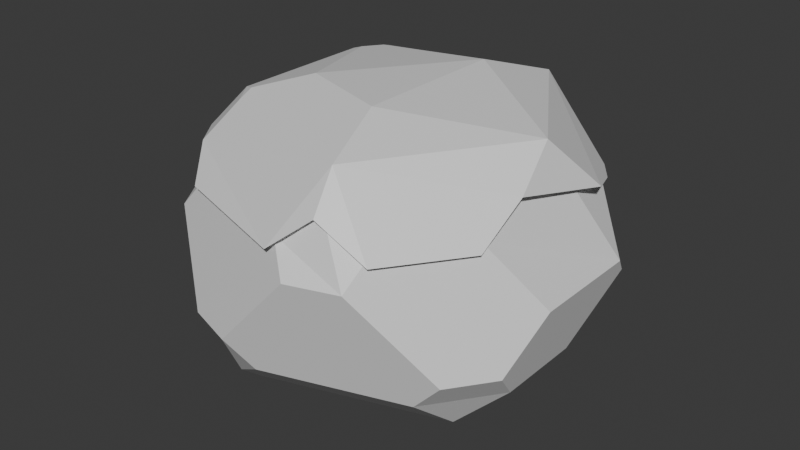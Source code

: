 # Source: MedRockGrass2.blend  (saved by Blender 4.4.32; exported with 4.5.12 LTS)
import bpy
from mathutils import Matrix  # noqa: F401  (used for matrix-valued properties, if any)

bpy.ops.wm.read_factory_settings(use_empty=True)
scene = bpy.context.scene
scene.name = 'Scene'

# ---- collections
col_collection = bpy.data.collections.new('Collection'); scene.collection.children.link(col_collection)

# ---- materials (node trees are filled in below, after node groups)
mat_grassrock2mat = bpy.data.materials.new('GrassRock2Mat')
mat_rockgrassmat = bpy.data.materials.new('RockGrassMat')

# ---- material node trees
mat_grassrock2mat.use_nodes = True; mat_grassrock2mat.node_tree.nodes.clear()
_N = mat_grassrock2mat.node_tree.nodes; _L = mat_grassrock2mat.node_tree.links
n0 = _N.new('ShaderNodeBsdfPrincipled'); n0.name = 'Principled BSDF'; n0.location = (10, 300)
n1 = _N.new('ShaderNodeOutputMaterial'); n1.name = 'Material Output'; n1.location = (300, 300)
_L.new(n0.outputs[0], n1.inputs[0])
n1.is_active_output = True
mat_rockgrassmat.use_nodes = True; mat_rockgrassmat.node_tree.nodes.clear()
_N = mat_rockgrassmat.node_tree.nodes; _L = mat_rockgrassmat.node_tree.links
n0 = _N.new('ShaderNodeBsdfPrincipled'); n0.name = 'Principled BSDF'; n0.location = (10, 300)
n1 = _N.new('ShaderNodeOutputMaterial'); n1.name = 'Material Output'; n1.location = (300, 300)
_L.new(n0.outputs[0], n1.inputs[0])
n1.is_active_output = True

# ---- world
world_world = bpy.data.worlds.new('World'); scene.world = world_world
world_world.use_nodes = True; world_world.node_tree.nodes.clear()
_N = world_world.node_tree.nodes; _L = world_world.node_tree.links
n0 = _N.new('ShaderNodeOutputWorld'); n0.name = 'World Output'; n0.location = (300, 300)
n1 = _N.new('ShaderNodeBackground'); n1.name = 'Background'; n1.location = (10, 300)
n1.inputs[0].default_value = (0.05088, 0.05088, 0.05088, 1.0)
_L.new(n1.outputs[0], n0.inputs[0])
n0.is_active_output = True
world_world.color = (0.05088, 0.05088, 0.05088)
world_world.sun_shadow_jitter_overblur = 0.0

# ---- meshes
me_icosphere = bpy.data.meshes.new('Icosphere')
me_icosphere.from_pydata([(0.1469, -0.452, 1.432), (-1.392, 0.0, 0.004924), (-0.43, 1.324, 0.004924), (-0.3845, -0.2794, 1.432), (-1.039, -4.333e-09, -0.256), (-0.3211, 0.9883, -0.256), (0.8407, 0.6108, -0.256), (0.8407, -0.6108, -0.256), (-0.3211, -0.9883, -0.256), (0.2863, -0.881, 1.316), (0.9263, 0.0, 1.316), (0.2863, 0.881, 1.316), (-0.7548, 0.5469, 1.307), (-0.7494, -0.5445, 1.316), (0.1469, 0.452, 1.432), (-0.1341, -0.4126, -0.5252), (-0.4338, -1.809e-09, -0.5252), (-0.1341, 0.4126, -0.5252), (0.351, 0.255, -0.5252), (0.351, -0.255, -0.5252), (-0.9401, -0.953, 0.6889), (-0.7104, -0.953, 0.9381), (-1.126, -0.3811, 0.9381), (0.4346, 1.043, 0.004924), (0.8167, 1.043, 0.4195), (1.244, 0.4546, 0.4195), (1.126, 0.09114, 0.004924), (0.7392, 1.099, 0.5235), (0.04792, 1.324, 0.5235), (-0.693, 1.123, 0.8926), (0.287, 0.8833, 1.314), (0.8573, 0.7355, 0.9381), (1.274, -0.3634, 0.5235), (1.274, 0.3634, 0.5235), (0.9644, 0.588, 0.9381), (0.9288, 0.0, 1.314), (0.9644, -0.588, 0.9381), (1.126, -0.4776, 0.004924), (1.181, -0.6478, 0.1991), (0.9811, -0.9232, 0.1991), (0.8022, -0.9232, 0.004924), (-0.1063, -1.218, 0.004924), (-0.2511, -1.324, 0.1991), (-0.5748, -1.218, 0.1991), (-0.6301, -1.048, 0.004924), (-0.3594, -1.106, -0.1642), (0.2511, -1.324, 0.744), (0.5748, -1.218, 0.744), (0.6301, -1.048, 0.9381), (0.3631, -1.117, 1.114), (0.1063, -1.218, 0.9381), (-0.6552, 1.16, 0.3069), (-1.331, 0.4012, 0.3628), (-1.312, 0.1931, 0.9016), (-1.32, 0.2385, 0.9068), (0.1076, -1.293, 0.8836), (0.349, -1.17, 1.082), (0.6575, -1.115, 0.8836), (1.008, -0.6317, 0.8836), (1.011, 0.6137, 0.8821), (0.8987, 0.7685, 0.8821), (-1.211, -0.4146, 0.8836), (-0.7498, -1.015, 0.8836), (0.1587, 0.5263, 1.444), (0.3168, 1.013, 1.284), (0.9794, -0.02281, 1.322), (0.3168, -0.9851, 1.312), (-0.4438, -0.303, 1.444), (0.1587, -0.4987, 1.444), (1.149, 0.2955, 0.9798), (1.027, -0.3085, 1.097), (-0.9178, -0.7871, 1.055), (-0.7306, -0.6448, 1.312), (-0.753, -0.5276, 1.346), (-0.8575, -0.4702, 1.312), (-1.119, -0.5446, 1.025), (-0.5591, 1.246, 0.9262), (-0.8071, 1.1, 0.8214), (-1.054, 0.4565, 1.109), (-0.8575, 0.4851, 1.312), (-0.7988, 0.4987, 1.331), (-0.7134, 0.6163, 1.331), (-0.7186, 0.6763, 1.312), (-0.9736, 0.7492, 1.011)], [], [(24, 23, 2, 28, 27), (5, 4, 1, 2), (4, 8, 45, 44, 1), (39, 38, 32, 36, 48, 47), (25, 24, 27, 31, 34, 33), (37, 7, 6, 26), (1, 44, 20), (1, 22, 53, 52), (2, 1, 52, 51), (49, 48, 36, 35, 10, 9), (12, 53, 22, 13), (6, 5, 2, 23), (38, 37, 26, 25, 33, 32), (13, 21, 50, 49, 9), (35, 34, 31, 30, 11, 10), (0, 10, 14), (7, 8, 15, 19), (12, 13, 3), (43, 42, 20), (10, 11, 14), (13, 9, 0, 3), (11, 12, 14), (9, 10, 0), (16, 17, 18, 19, 15), (5, 6, 18, 17), (8, 4, 16, 15), (6, 7, 19, 18), (4, 5, 17, 16), (14, 12, 3), (3, 0, 14), (1, 20, 22), (30, 29, 12, 11), (22, 20, 21), (21, 13, 22), (6, 23, 24, 25, 26), (27, 28, 29, 30, 31), (32, 33, 34, 35, 36), (8, 7, 40, 41, 45), (7, 37, 40), (41, 42, 43, 44, 45), (46, 47, 48, 49, 50), (42, 41, 46), (40, 37, 38, 39), (46, 41, 47), (47, 41, 40), (40, 39, 47), (20, 50, 21), (50, 20, 46), (46, 20, 42), (20, 44, 43), (51, 52, 29), (2, 51, 29, 28), (29, 52, 53), (53, 12, 29), (73, 72, 66, 68, 67), (65, 64, 63), (56, 57, 58, 70, 65, 66), (64, 82, 81, 63), (64, 76, 77, 83, 82), (68, 65, 63), (67, 68, 63), (63, 81, 80, 67), (66, 65, 68), (69, 65, 70), (65, 69, 59, 60, 64), (71, 72, 73, 74, 75), (72, 71, 62, 55, 56, 66), (80, 79, 74, 73, 67), (78, 79, 80, 81, 82, 83), (79, 78, 75, 74), (75, 78, 61), (61, 78, 54)])
me_icosphere.polygons.foreach_set('material_index', [0, 0, 0, 0, 0, 0, 0, 0, 0, 0, 0, 0, 0, 0, 0, 0, 0, 0, 0, 0, 0, 0, 0, 0, 0, 0, 0, 0, 0, 0, 0, 0, 0, 0, 0, 0, 0, 0, 0, 0, 0, 0, 0, 0, 0, 0, 0, 0, 0, 0, 0, 0, 0, 0, 1, 1, 1, 1, 1, 1, 1, 1, 1, 1, 1, 1, 1, 1, 1, 1, 1, 1])
_uv = me_icosphere.uv_layers.new(name='UVMap')
_uv.uv.foreach_set('vector', [0.8056, 0.444, 0.8548, 0.5046, 0.8541, 0.6486, 0.7926, 0.5728, 0.7932, 0.4577, 0.5314, 0.4347, 0.3502, 0.3977, 0.3401, 0.3454, 0.5828, 0.3949, 0.5912, 0.3374, 0.4983, 0.1999, 0.5116, 0.1821, 0.562, 0.1877, 0.6606, 0.3336, 0.03442, 0.6605, 0.003972, 0.6159, 0.01738, 0.5521, 0.09955, 0.5659, 0.1504, 0.6404, 0.1424, 0.6786, 0.7744, 0.3542, 0.8056, 0.444, 0.7932, 0.4577, 0.7122, 0.4224, 0.7044, 0.3999, 0.7541, 0.3454, 0.6915, 0.7548, 0.7506, 0.7336, 0.7506, 0.9275, 0.6915, 0.845, 0.6606, 0.3336, 0.562, 0.1877, 0.6606, 0.1418, 0.1999, 0.3418, 0.1657, 0.2153, 0.2573, 0.2419, 0.2715, 0.2984, 0.8732, 0.003972, 0.8732, 0.2635, 0.8149, 0.2072, 0.8246, 0.04631, 0.2021, 0.6461, 0.1504, 0.6404, 0.09955, 0.5659, 0.1284, 0.4588, 0.1289, 0.4587, 0.2263, 0.6015, 0.3095, 0.1326, 0.2573, 0.2419, 0.1657, 0.2153, 0.1431, 0.1311, 0.5563, 0.627, 0.5314, 0.4347, 0.5828, 0.3949, 0.6013, 0.538, 0.6607, 0.7277, 0.6915, 0.7548, 0.6915, 0.845, 0.6257, 0.9027, 0.6092, 0.8882, 0.6092, 0.7729, 0.1431, 0.1311, 0.06698, 0.1643, 0.003972, 0.06407, 0.01823, 0.01485, 0.0632, 0.003972, 0.6095, 0.3792, 0.7044, 0.3999, 0.7122, 0.4224, 0.6564, 0.514, 0.656, 0.514, 0.6092, 0.3795, 0.2469, 0.5365, 0.1289, 0.4587, 0.2303, 0.4073, 0.3401, 0.1495, 0.4983, 0.1999, 0.4483, 0.2667, 0.3823, 0.2456, 0.3095, 0.1326, 0.1431, 0.1311, 0.1774, 0.07463, 0.5714, 0.1472, 0.5282, 0.1149, 0.6606, 0.1418, 0.1289, 0.4587, 0.1938, 0.3498, 0.2303, 0.4073, 0.1431, 0.1311, 0.0632, 0.003972, 0.1364, 0.009414, 0.1774, 0.07463, 0.3322, 0.003972, 0.3095, 0.1326, 0.2744, 0.009414, 0.2263, 0.6015, 0.1289, 0.4587, 0.2469, 0.5365, 0.3765, 0.4865, 0.4521, 0.5019, 0.4625, 0.5822, 0.3933, 0.6163, 0.3401, 0.5572, 0.5314, 0.4347, 0.5563, 0.627, 0.4625, 0.5822, 0.4521, 0.5019, 0.4983, 0.1999, 0.5912, 0.3374, 0.4871, 0.3241, 0.4483, 0.2667, 0.5563, 0.627, 0.3904, 0.7088, 0.3933, 0.6163, 0.4625, 0.5822, 0.3502, 0.3977, 0.5314, 0.4347, 0.4521, 0.5019, 0.3765, 0.4865, 0.2744, 0.009414, 0.3095, 0.1326, 0.1774, 0.07463, 0.1774, 0.07463, 0.1364, 0.009414, 0.2744, 0.009414, 0.1999, 0.3418, 0.06494, 0.2176, 0.1657, 0.2153, 0.6564, 0.514, 0.7092, 0.6761, 0.6092, 0.6597, 0.656, 0.514, 0.1657, 0.2153, 0.06494, 0.2176, 0.06698, 0.1643, 0.06698, 0.1643, 0.1431, 0.1311, 0.1657, 0.2153, 0.7506, 0.9275, 0.7492, 0.996, 0.6614, 0.996, 0.6257, 0.9027, 0.6915, 0.845, 0.7932, 0.4577, 0.7926, 0.5728, 0.7092, 0.6761, 0.6564, 0.514, 0.7122, 0.4224, 0.01738, 0.5521, 0.003972, 0.4483, 0.07785, 0.3979, 0.1284, 0.4588, 0.09955, 0.5659, 0.4983, 0.1999, 0.3401, 0.1495, 0.3683, 0.09588, 0.492, 0.1353, 0.5116, 0.1821, 0.7506, 0.7336, 0.6915, 0.7548, 0.7185, 0.684, 0.492, 0.1353, 0.5282, 0.1149, 0.5714, 0.1472, 0.562, 0.1877, 0.5116, 0.1821, 0.1854, 0.7022, 0.1424, 0.6786, 0.1504, 0.6404, 0.2021, 0.6461, 0.22, 0.6786, 0.5282, 0.1149, 0.492, 0.1353, 0.506, 0.01802, 0.7185, 0.684, 0.6915, 0.7548, 0.6607, 0.7277, 0.6774, 0.684, 0.506, 0.01802, 0.492, 0.1353, 0.4619, 0.003972, 0.4619, 0.003972, 0.492, 0.1353, 0.3683, 0.09588, 0.3683, 0.09588, 0.3604, 0.06138, 0.4619, 0.003972, 0.6606, 0.1418, 0.5413, 0.01589, 0.6504, 0.09757, 0.5413, 0.01589, 0.6606, 0.1418, 0.506, 0.01802, 0.506, 0.01802, 0.6606, 0.1418, 0.5282, 0.1149, 0.6606, 0.1418, 0.562, 0.1877, 0.5714, 0.1472, 0.8246, 0.04631, 0.8149, 0.2072, 0.7317, 0.05452, 0.8541, 0.6486, 0.7949, 0.6748, 0.7092, 0.6761, 0.7926, 0.5728, 0.7317, 0.05452, 0.8149, 0.2072, 0.7307, 0.2313, 0.7307, 0.2313, 0.6685, 0.1327, 0.7317, 0.05452, 0.7454, 0.4218, 0.7137, 0.4174, 0.6011, 0.1526, 0.7342, 0.1874, 0.7989, 0.3398, 0.3, 0.002731, 0.4766, 0.2065, 0.3355, 0.1991, 0.9407, 0.5585, 0.8528, 0.5312, 0.8044, 0.3852, 0.8504, 0.2939, 0.9081, 0.2161, 0.9973, 0.5047, 0.4766, 0.2065, 0.2963, 0.4219, 0.2814, 0.4155, 0.3355, 0.1991, 0.4766, 0.2065, 0.4766, 0.4616, 0.4283, 0.5244, 0.3149, 0.5216, 0.2963, 0.4219, 0.1003, 0.151, 0.3, 0.002731, 0.3355, 0.1991, 0.08668, 0.2969, 0.1003, 0.151, 0.3355, 0.1991, 0.3355, 0.1991, 0.2814, 0.4155, 0.2461, 0.4294, 0.08668, 0.2969, 0.6011, 0.1526, 0.7989, 0.002732, 0.7342, 0.1874, 0.8088, 0.138, 0.9081, 0.2161, 0.8504, 0.2939, 0.9081, 0.2161, 0.8088, 0.138, 0.8077, 0.07143, 0.8242, 0.04023, 0.9973, 0.002732, 0.654, 0.485, 0.7137, 0.4174, 0.7454, 0.4218, 0.7577, 0.4516, 0.7119, 0.5414, 0.7137, 0.4174, 0.654, 0.485, 0.5742, 0.4554, 0.482, 0.2386, 0.5278, 0.1627, 0.6011, 0.1526, 0.2461, 0.4294, 0.2389, 0.4444, 0.01975, 0.3996, 0.01378, 0.369, 0.08668, 0.2969, 0.2312, 0.5136, 0.2389, 0.4444, 0.2461, 0.4294, 0.2814, 0.4155, 0.2963, 0.4219, 0.3149, 0.5216, 0.2389, 0.4444, 0.2312, 0.5136, 0.002732, 0.4921, 0.01975, 0.3996, 0.002732, 0.4921, 0.2312, 0.5136, 0.03608, 0.5371, 0.002732, 0.7695, 0.002732, 0.5425, 0.06835, 0.6245])
_uv = me_icosphere.uv_layers.new(name='UVMap.001')
_uv.uv.foreach_set('vector', [0.3593, 0.899, 0.201, 0.871, 0.201, 0.801, 0.399, 0.836, 0.399, 0.892, 0.999, 0.199, 0.999, 0.001001, 0.901, 0.001001, 0.901, 0.199, 0.601, 0.7855, 0.601, 0.7058, 0.6706, 0.701, 0.799, 0.7144, 0.799, 0.799, 0.801, 0.04422, 0.8377, 0.001001, 0.899, 0.0157, 0.899, 0.1268, 0.8377, 0.199, 0.801, 0.1902, 0.7593, 0.699, 0.601, 0.6339, 0.601, 0.6142, 0.7593, 0.601, 0.799, 0.6173, 0.799, 0.6957, 0.799, 0.401, 0.701, 0.401, 0.701, 0.599, 0.799, 0.599, 0.001001, 0.398, 0.198, 0.201, 0.001001, 0.201, 0.401, 0.699, 0.599, 0.699, 0.599, 0.601, 0.401, 0.601, 0.299, 0.599, 0.299, 0.401, 0.201, 0.401, 0.201, 0.599, 0.3932, 0.499, 0.301, 0.4821, 0.301, 0.437, 0.498, 0.401, 0.499, 0.4011, 0.499, 0.4874, 0.599, 0.401, 0.501, 0.401, 0.501, 0.599, 0.599, 0.599, 0.301, 0.599, 0.499, 0.599, 0.499, 0.501, 0.301, 0.501, 0.6377, 0.199, 0.601, 0.1684, 0.601, 0.06628, 0.6793, 0.001001, 0.699, 0.01737, 0.699, 0.1479, 0.001001, 0.601, 0.199, 0.614, 0.199, 0.6821, 0.1068, 0.699, 0.001001, 0.6874, 0.6985, 0.399, 0.601, 0.3165, 0.601, 0.2835, 0.6985, 0.201, 0.699, 0.2013, 0.699, 0.3987, 0.401, 0.201, 0.401, 0.398, 0.598, 0.201, 0.201, 0.699, 0.399, 0.699, 0.399, 0.601, 0.201, 0.601, 0.598, 0.801, 0.401, 0.898, 0.401, 0.801, 0.901, 0.201, 0.998, 0.201, 0.901, 0.398, 0.798, 0.801, 0.601, 0.898, 0.601, 0.801, 0.699, 0.599, 0.699, 0.401, 0.601, 0.401, 0.601, 0.599, 0.599, 0.802, 0.402, 0.899, 0.599, 0.899, 0.799, 0.802, 0.602, 0.899, 0.799, 0.899, 0.199, 0.1612, 0.07663, 0.199, 0.001001, 0.1, 0.07663, 0.001001, 0.199, 0.03882, 0.001001, 0.799, 0.199, 0.799, 0.199, 0.701, 0.001001, 0.701, 0.799, 0.199, 0.799, 0.001001, 0.701, 0.001001, 0.701, 0.199, 0.201, 0.799, 0.399, 0.799, 0.399, 0.701, 0.201, 0.701, 0.799, 0.399, 0.799, 0.201, 0.701, 0.201, 0.701, 0.399, 0.402, 0.399, 0.599, 0.202, 0.599, 0.399, 0.801, 0.601, 0.898, 0.601, 0.801, 0.798, 0.199, 0.202, 0.002002, 0.399, 0.199, 0.399, 0.401, 0.799, 0.599, 0.799, 0.599, 0.701, 0.401, 0.701, 0.901, 0.498, 0.901, 0.401, 0.998, 0.401, 0.898, 0.801, 0.801, 0.801, 0.801, 0.898, 0.401, 0.1, 0.4584, 0.001001, 0.599, 0.03882, 0.599, 0.1612, 0.4584, 0.199, 0.08117, 0.599, 0.001001, 0.5142, 0.02452, 0.401, 0.199, 0.4964, 0.199, 0.5886, 0.201, 0.3156, 0.2807, 0.201, 0.399, 0.2135, 0.399, 0.3393, 0.2701, 0.399, 0.899, 0.2121, 0.899, 0.399, 0.801, 0.3786, 0.801, 0.2325, 0.8645, 0.201, 0.899, 0.899, 0.899, 0.802, 0.802, 0.899, 0.499, 0.993, 0.4401, 0.999, 0.401, 0.9422, 0.4357, 0.901, 0.499, 0.931, 0.3404, 0.999, 0.301, 0.9423, 0.3352, 0.901, 0.399, 0.9306, 0.399, 0.9928, 0.999, 0.399, 0.902, 0.399, 0.999, 0.202, 0.299, 0.901, 0.201, 0.901, 0.201, 0.999, 0.299, 0.999, 0.001001, 0.801, 0.198, 0.801, 0.001001, 0.898, 0.398, 0.001001, 0.201, 0.198, 0.201, 0.001001, 0.898, 0.401, 0.801, 0.401, 0.801, 0.598, 0.199, 0.802, 0.002002, 0.899, 0.199, 0.899, 0.001001, 0.901, 0.198, 0.901, 0.001001, 0.998, 0.199, 0.902, 0.002002, 0.999, 0.199, 0.999, 0.999, 0.402, 0.902, 0.499, 0.999, 0.499, 0.899, 0.799, 0.899, 0.602, 0.802, 0.799, 0.999, 0.501, 0.901, 0.501, 0.901, 0.599, 0.999, 0.599, 0.899, 0.402, 0.899, 0.599, 0.802, 0.599, 0.399, 0.002002, 0.399, 0.199, 0.202, 0.199, 0.7514, 0.999, 0.6677, 0.9908, 0.6677, 0.8343, 0.999, 0.877, 0.999, 0.9671, 0.6647, 0.8343, 0.3343, 0.998, 0.3343, 0.8343, 0.7571, 0.3323, 0.6715, 0.2764, 0.6677, 0.1249, 0.7457, 0.05424, 0.8323, 0.001001, 0.8323, 0.2975, 0.501, 0.499, 0.8323, 0.499, 0.8323, 0.3343, 0.501, 0.3343, 0.3323, 0.3343, 0.3323, 0.599, 0.2531, 0.6657, 0.04668, 0.6653, 0.001001, 0.5616, 0.3313, 0.001001, 0.001001, 0.001001, 0.001001, 0.3313, 0.3323, 0.3323, 0.002002, 0.3323, 0.3323, 0.002002, 0.499, 0.6657, 0.499, 0.3343, 0.3343, 0.3343, 0.3343, 0.6657, 0.6657, 0.8353, 0.3353, 0.999, 0.6657, 0.999, 0.3343, 0.8313, 0.3343, 0.6677, 0.498, 0.6677, 0.3323, 0.8323, 0.06103, 0.8073, 0.001001, 0.7611, 0.008028, 0.7355, 0.3323, 0.6677, 0.999, 0.01275, 0.999, 0.143, 0.943, 0.1657, 0.8862, 0.1442, 0.8343, 0.001001, 0.6657, 0.7988, 0.5709, 0.8323, 0.501, 0.7747, 0.501, 0.549, 0.5821, 0.501, 0.6657, 0.523, 0.2853, 0.8343, 0.3323, 0.8365, 0.3323, 0.9898, 0.2486, 0.999, 0.001001, 0.963, 0.999, 0.3323, 0.8838, 0.3257, 0.8611, 0.3144, 0.8343, 0.2475, 0.8403, 0.2169, 0.999, 0.1677, 0.8323, 0.501, 0.6677, 0.501, 0.6677, 0.8323, 0.8323, 0.8323, 0.6647, 0.001001, 0.3343, 0.3313, 0.3343, 0.001001, 0.499, 0.6687, 0.3353, 0.8323, 0.499, 0.8323])
_uv.active_render = True
me_icosphere.materials.append(mat_grassrock2mat)
me_icosphere.materials.append(mat_rockgrassmat)
me_icosphere.update()

# ---- objects
ob_grassrock2 = bpy.data.objects.new('GrassRock2', me_icosphere)

# ---- transforms, parenting, visibility, modifiers, constraints
ob_grassrock2.location = (0.0, 0.0, 0.0)

# ---- collection membership
col_collection.objects.link(ob_grassrock2)

# ---- scene / render settings (as saved in the file)
scene.frame_start = 1; scene.frame_end = 250; scene.frame_set(1)
scene.render.engine = 'BLENDER_EEVEE_NEXT'
bpy.context.view_layer.update()

# ---- added for rendering (the .blend has no active camera and no usable light): camera, sun
cam_auto = bpy.data.cameras.new('AutoCamera')
cam_auto.lens = 50.0
cam_auto.sensor_width = 36.0
cam_auto.clip_end = 1000.0
ob_auto_camera = bpy.data.objects.new('AutoCamera', cam_auto)
scene.collection.objects.link(ob_auto_camera)
ob_auto_camera.location = (3.86496, -4.70881, 3.5985)
ob_auto_camera.rotation_euler = (1.09748, -7.21219e-08, 0.694738)
scene.camera = ob_auto_camera
light_auto_sun = bpy.data.lights.new('AutoSun', 'SUN')
light_auto_sun.energy = 3.0
light_auto_sun.angle = 0.0523599
ob_auto_sun = bpy.data.objects.new('AutoSun', light_auto_sun)
scene.collection.objects.link(ob_auto_sun)
ob_auto_sun.rotation_euler = (0.872665, 0.174533, 0.523599)
bpy.context.view_layer.update()
